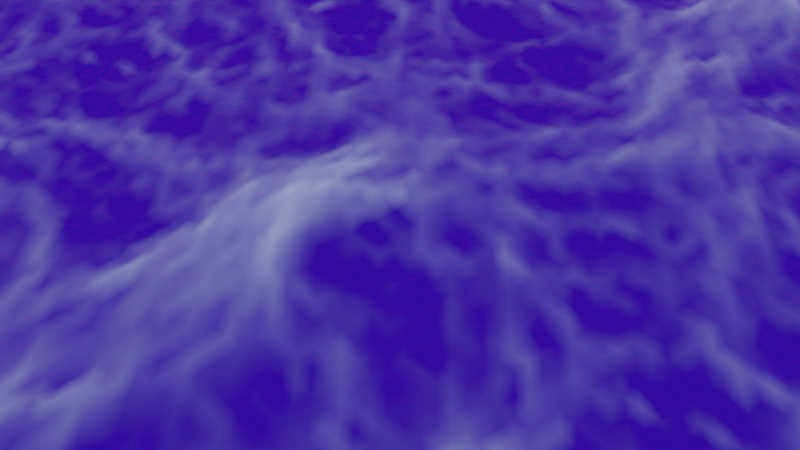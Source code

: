 # Source: 3.blend  (saved by Blender 3.0.42; exported with 4.5.12 LTS)
import bpy
from mathutils import Matrix  # noqa: F401  (used for matrix-valued properties, if any)

bpy.ops.wm.read_factory_settings(use_empty=True)
scene = bpy.context.scene
scene.name = 'Scene'

# ---- collections
col_collection = bpy.data.collections.new('Collection'); scene.collection.children.link(col_collection)

# ---- images (referenced by path relative to the original .blend; pixels are not part of the script)
import os
ASSET_DIR = os.environ.get("B2B_ASSET_DIR", "")  # directory of the original .blend (textures are referenced by path, not embedded)
HERE = os.path.dirname(os.path.abspath(__file__))  # packed textures are extracted next to this script under _unpacked/

def load_image(name, relpath, width, height, colorspace="sRGB"):
    """Load a texture the original file referenced (path relative to the .blend, or extracted next to this script)."""
    p = next((c for c in (os.path.join(HERE, relpath), os.path.join(ASSET_DIR, relpath)) if relpath and os.path.exists(c)), "")
    if p:
        img = bpy.data.images.load(p, check_existing=True)
        img.name = name
    else:  # same state as the original file: an image datablock whose file is absent (Cycles renders it pink)
        img = bpy.data.images.new(name, width, height)
        img.source = "FILE"
        img.filepath = "//" + (relpath or name)
    img.colorspace_settings.name = colorspace
    return img
img_aristea_wreck_2k_hdr_001 = load_image('aristea_wreck_2k.hdr.001', 'texture/aristea_wreck_2k.hdr', 1024, 1024, 'Linear Rec.709')

# ---- materials (node trees are filled in below, after node groups)
mat_x = bpy.data.materials.new('材质')
mat_x.use_backface_culling = True
mat_x.use_transparent_shadow = False
mat_x.use_raytrace_refraction = True
mat_x.use_screen_refraction = True
mat_x.use_sss_translucency = True
mat_x.thickness_mode = 'SLAB'
mat_x.use_thickness_from_shadow = True

# ---- material node trees
mat_x.use_nodes = True; mat_x.node_tree.nodes.clear()
_N = mat_x.node_tree.nodes; _L = mat_x.node_tree.links
n0 = _N.new('ShaderNodeOutputMaterial'); n0.name = 'Material Output'; n0.location = (999, 337)
n1 = _N.new('ShaderNodeMixShader'); n1.name = '混合着色器.002'; n1.location = (779, 341)
n2 = _N.new('ShaderNodeBsdfTransparent'); n2.name = '透明 BSDF'; n2.location = (177, 476)
n2.inputs[0].default_value = (0.03053, 0.6158, 1.0, 1.0)
n3 = _N.new('ShaderNodeMixShader'); n3.name = '混合着色器.001'; n3.location = (559, 350)
n3.inputs[0].default_value = 0.6
n4 = _N.new('ShaderNodeMixShader'); n4.name = '混合着色器'; n4.location = (339, 348)
n4.inputs[0].default_value = 0.43
n5 = _N.new('ShaderNodeBsdfGlass'); n5.name = '玻璃 BSDF'; n5.location = (-27, 555)
n5.distribution = 'BECKMANN'
n5.inputs[0].default_value = (0.07365, 0.2957, 0.5008, 1.0)
n5.inputs[2].default_value = 1.33
n6 = _N.new('ShaderNodeValToRGB'); n6.name = '颜色渐变'; n6.location = (292, 1)
while len(n6.color_ramp.elements) > 1: n6.color_ramp.elements.remove(n6.color_ramp.elements[-1])
n6.color_ramp.elements[0].position = 0.05; n6.color_ramp.elements[0].color = (0.005115, 0.006124, 0.01286, 1.0)
_e = n6.color_ramp.elements.new(0.95); _e.color = (0.6856, 0.8098, 1.0, 1.0)
n7 = _N.new('ShaderNodeEmission'); n7.name = '自发光(发射)'; n7.location = (594, 48)
n8 = _N.new('ShaderNodeAttribute'); n8.name = '属性'; n8.location = (83, 21)
n8.attribute_name = 'foam'
n9 = _N.new('ShaderNodeBsdfPrincipled'); n9.name = 'Principled BSDF'; n9.location = (-1, 382)
n9.distribution = 'GGX'
n9.subsurface_method = 'RANDOM_WALK_SKIN'
n9.inputs[0].default_value = (0.0005976, 0.0, 0.301, 1.0)
n9.inputs[2].default_value = 0.03
n9.inputs[3].default_value = 1.45
n9.inputs[27].default_value = (0.0, 0.0, 0.0, 1.0)
n9.inputs[28].default_value = 1.0
n10 = _N.new('ShaderNodeTexNoise'); n10.name = '噪波纹理'; n10.location = (-540, -28)
n10.inputs[2].default_value = 1.5
n10.inputs[3].default_value = 13.0
n10.inputs[4].default_value = 0.28
n11 = _N.new('ShaderNodeBump'); n11.name = '凹凸'; n11.location = (-301, -26)
n11.inputs[0].default_value = 0.9
n11.inputs[1].default_value = 1.0
n11.inputs[2].default_value = 1.0
_L.new(n3.outputs[0], n1.inputs[1])
_L.new(n1.outputs[0], n0.inputs[0])
_L.new(n2.outputs[0], n3.inputs[1])
_L.new(n4.outputs[0], n3.inputs[2])
_L.new(n9.outputs[0], n4.inputs[2])
_L.new(n5.outputs[0], n4.inputs[1])
_L.new(n7.outputs[0], n1.inputs[2])
_L.new(n6.outputs[0], n7.inputs[0])
_L.new(n8.outputs[0], n6.inputs[0])
_L.new(n11.outputs[0], n9.inputs[5])
_L.new(n10.outputs[1], n11.inputs[3])
n0.is_active_output = True

# ---- world
world_world = bpy.data.worlds.new('World'); scene.world = world_world
world_world.use_nodes = True; world_world.node_tree.nodes.clear()
_N = world_world.node_tree.nodes; _L = world_world.node_tree.links
n0 = _N.new('ShaderNodeOutputWorld'); n0.name = 'World Output'; n0.location = (300, 300)
n1 = _N.new('ShaderNodeBackground'); n1.name = 'Background'; n1.location = (10, 300)
n2 = _N.new('ShaderNodeTexEnvironment'); n2.name = '环境纹理'; n2.location = (-280, 280)
n2.image = img_aristea_wreck_2k_hdr_001
n3 = _N.new('ShaderNodeMapping'); n3.name = '映射'; n3.location = (-470, 260)
n4 = _N.new('ShaderNodeTexCoord'); n4.name = '纹理坐标'; n4.location = (-660, 240)
_L.new(n1.outputs[0], n0.inputs[0])
_L.new(n2.outputs[0], n1.inputs[0])
_L.new(n3.outputs[0], n2.inputs[0])
_L.new(n4.outputs[0], n3.inputs[0])
n0.is_active_output = True
world_world.color = (0.05088, 0.05088, 0.05088)
world_world.use_sun_shadow = False
world_world.sun_shadow_jitter_overblur = 0.0

# ---- cameras
cam_camera = bpy.data.cameras.new('Camera')
cam_camera.clip_start = 0.01
cam_camera.clip_end = 1e+05
cam_camera.ortho_scale = 7.314

# ---- meshes
me_x = bpy.data.meshes.new('平面')
me_x.from_pydata([(-1.0, -1.0, 0.0), (1.0, -1.0, 0.0), (-1.0, 1.0, 0.0), (1.0, 1.0, 0.0)], [], [(0, 1, 3, 2)])
_uv = me_x.uv_layers.new(name='UV 贴图')
_uv.uv.foreach_set('vector', [0.0, 0.0, 1.0, 0.0, 1.0, 1.0, 0.0, 1.0])
me_x.materials.append(mat_x)
me_x.use_remesh_fix_poles = True
me_x.use_remesh_preserve_attributes = False
me_x.update()

# ---- objects
ob_camera = bpy.data.objects.new('Camera', cam_camera)
ob_x = bpy.data.objects.new('平面', me_x)

# ---- transforms, parenting, visibility, modifiers, constraints
ob_camera.location = (-15.12, 14.02, 69.17)
ob_camera.rotation_euler = (0.9767, -2.785e-08, -9.503)
ob_camera.lock_rotations_4d = False
ob_camera.empty_display_type = 'ARROWS'
ob_camera.color = (0.0, 0.0, 0.0, 0.0)
ob_camera.display_type = 'WIRE'
ob_camera.lineart.crease_threshold = 0.0
ob_x.location = (0.0, 0.0, 0.11)
ob_x.rotation_euler = (0.0, 0.0, -2.478)
_m = ob_x.modifiers.new('洋面', 'OCEAN')
_m.size = 2.0
_m.repeat_x = 3
_m.repeat_y = 3
_m.use_foam = True
_m.damping = 1.0
_m.wave_alignment = 0.01
_m.wave_direction = -1.571
_m.wave_scale = 3.0
_m.depth = 300.0
_m.foam_coverage = 0.3
_m.bake_foam_fade = 0.0
_m.foam_layer_name = 'foam'
_m.choppiness = 1.03
_m.time = 5.256
_m.random_seed = 1
_m.filepath = 'C:/Users/li456/AppData/Local/Temp/blender_a27792/cache_ocean'

# ---- collection membership
col_collection.objects.link(ob_camera)
col_collection.objects.link(ob_x)

# ---- scene / render settings (as saved in the file)
scene.camera = ob_camera
scene.frame_start = 1; scene.frame_end = 250; scene.frame_set(121)
scene.render.engine = 'BLENDER_EEVEE_NEXT'
scene.cycles.sampling_pattern = 'TABULATED_SOBOL'
scene.cycles.use_light_tree = False
scene.view_settings.view_transform = 'Filmic'
bpy.context.view_layer.update()
